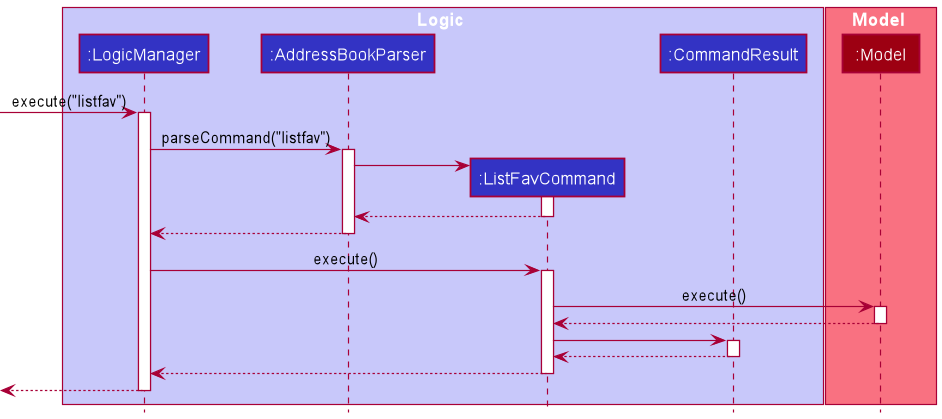

The diagram above was rendered by PlantUML. Its source (embedded in the PNG):
@startuml
!include style.puml

box Logic LOGIC_COLOR_T1
participant ":LogicManager" as LogicManager LOGIC_COLOR
participant ":AddressBookParser" as AddressBookParser LOGIC_COLOR
participant ":ListFavCommand" as ListFavCommand LOGIC_COLOR

participant ":CommandResult" as CommandResult LOGIC_COLOR
end box

box Model MODEL_COLOR_T1
participant ":Model" as Model MODEL_COLOR
end box

[-> LogicManager : execute("listfav")
activate LogicManager

LogicManager -> AddressBookParser : parseCommand("listfav")
activate AddressBookParser

create ListFavCommand
AddressBookParser -> ListFavCommand
activate ListFavCommand

ListFavCommand --> AddressBookParser
deactivate ListFavCommand

AddressBookParser --> LogicManager
deactivate AddressBookParser

LogicManager -> ListFavCommand : execute()
activate ListFavCommand

ListFavCommand -> Model : execute()
activate Model

Model --> ListFavCommand
deactivate Model

ListFavCommand -> CommandResult
activate CommandResult

CommandResult --> ListFavCommand
deactivate CommandResult

ListFavCommand --> LogicManager
deactivate ListFavCommand

[<--LogicManager
deactivate LogicManager
@enduml